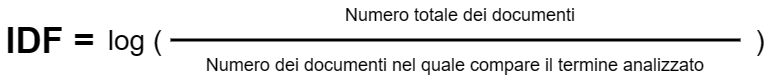

The diagram above was exported from draw.io. Its source (the exported page's mxGraphModel, read from the mxfile embedded in the PNG):
<mxGraphModel dx="832" dy="481" grid="1" gridSize="10" guides="1" tooltips="1" connect="1" arrows="1" fold="1" page="1" pageScale="1" pageWidth="827" pageHeight="1169" math="0" shadow="0">
  <root>
    <mxCell id="UW9J11C6T4A51L3mMoc5-0" />
    <mxCell id="UW9J11C6T4A51L3mMoc5-1" parent="UW9J11C6T4A51L3mMoc5-0" />
    <mxCell id="UW9J11C6T4A51L3mMoc5-2" value="IDF =" style="text;html=1;align=center;verticalAlign=middle;whiteSpace=wrap;rounded=0;fontStyle=1;fontSize=36;" vertex="1" parent="UW9J11C6T4A51L3mMoc5-1">
      <mxGeometry y="160" width="100" height="80" as="geometry" />
    </mxCell>
    <mxCell id="UW9J11C6T4A51L3mMoc5-3" value="Numero totale dei documenti" style="text;html=1;align=center;verticalAlign=middle;whiteSpace=wrap;rounded=0;fontSize=18;" vertex="1" parent="UW9J11C6T4A51L3mMoc5-1">
      <mxGeometry x="160" y="160" width="600" height="30" as="geometry" />
    </mxCell>
    <mxCell id="UW9J11C6T4A51L3mMoc5-4" value="Numero dei documenti nel quale compare il termine analizzato" style="text;html=1;align=center;verticalAlign=middle;whiteSpace=wrap;rounded=0;fontSize=18;" vertex="1" parent="UW9J11C6T4A51L3mMoc5-1">
      <mxGeometry x="160" y="210" width="590" height="30" as="geometry" />
    </mxCell>
    <mxCell id="UW9J11C6T4A51L3mMoc5-5" value="" style="endArrow=none;html=1;rounded=0;fontStyle=0;strokeWidth=3;endSize=6;" edge="1" parent="UW9J11C6T4A51L3mMoc5-1">
      <mxGeometry width="50" height="50" relative="1" as="geometry">
        <mxPoint x="170" y="199.5" as="sourcePoint" />
        <mxPoint x="740" y="199.5" as="targetPoint" />
      </mxGeometry>
    </mxCell>
    <mxCell id="nfHaYRQ23nqg34_F-AHo-0" value="log (" style="text;html=1;align=center;verticalAlign=middle;whiteSpace=wrap;rounded=0;fontSize=28;" vertex="1" parent="UW9J11C6T4A51L3mMoc5-1">
      <mxGeometry x="100" y="160" width="70" height="80" as="geometry" />
    </mxCell>
    <mxCell id="nfHaYRQ23nqg34_F-AHo-1" value=")" style="text;html=1;align=center;verticalAlign=middle;whiteSpace=wrap;rounded=0;fontSize=28;" vertex="1" parent="UW9J11C6T4A51L3mMoc5-1">
      <mxGeometry x="750" y="160" width="20" height="80" as="geometry" />
    </mxCell>
  </root>
</mxGraphModel>